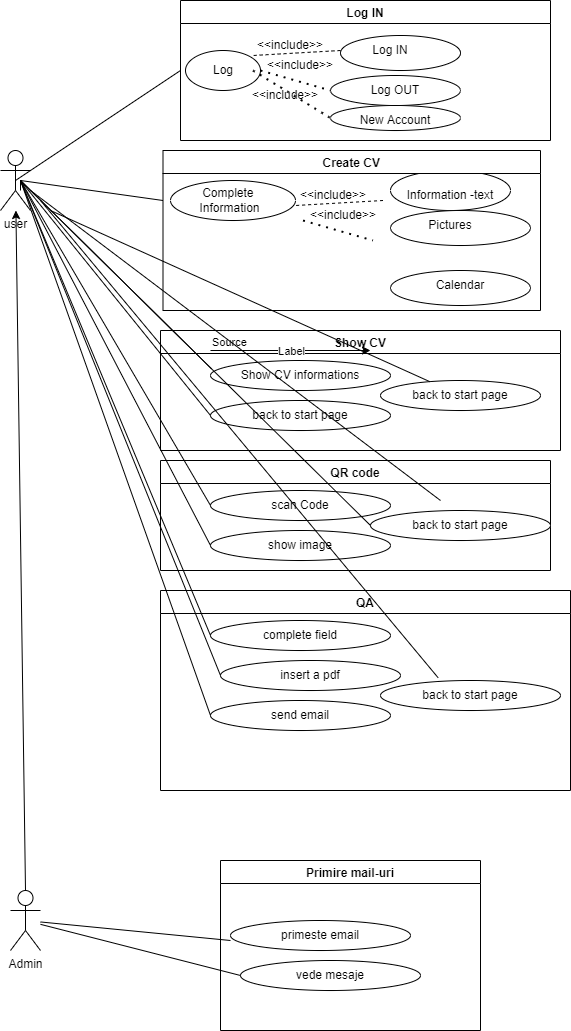

The diagram above was exported from draw.io. Its source (the exported page's mxGraphModel, read from the mxfile embedded in the PNG):
<mxGraphModel dx="1038" dy="641" grid="1" gridSize="10" guides="1" tooltips="1" connect="1" arrows="1" fold="1" page="1" pageScale="1" pageWidth="850" pageHeight="1100" math="0" shadow="0">
  <root>
    <mxCell id="0" />
    <mxCell id="1" parent="0" />
    <mxCell id="1w0WepBmjEY2nfZTH_tM-1" value="user" style="shape=umlActor;verticalLabelPosition=bottom;verticalAlign=top;html=1;outlineConnect=0;" parent="1" vertex="1">
      <mxGeometry x="70" y="180" width="30" height="60" as="geometry" />
    </mxCell>
    <mxCell id="1w0WepBmjEY2nfZTH_tM-4" value="Log IN" style="swimlane;startSize=23;" parent="1" vertex="1">
      <mxGeometry x="250" y="30" width="370" height="140" as="geometry" />
    </mxCell>
    <mxCell id="1w0WepBmjEY2nfZTH_tM-7" value="" style="ellipse;whiteSpace=wrap;html=1;" parent="1w0WepBmjEY2nfZTH_tM-4" vertex="1">
      <mxGeometry x="5" y="50" width="75" height="40" as="geometry" />
    </mxCell>
    <mxCell id="1w0WepBmjEY2nfZTH_tM-8" value="Log" style="text;html=1;strokeColor=none;fillColor=none;align=center;verticalAlign=middle;whiteSpace=wrap;rounded=0;" parent="1w0WepBmjEY2nfZTH_tM-4" vertex="1">
      <mxGeometry x="12.5" y="55" width="60" height="30" as="geometry" />
    </mxCell>
    <mxCell id="1w0WepBmjEY2nfZTH_tM-12" value="&amp;lt;&amp;lt;include&amp;gt;&amp;gt;" style="text;html=1;strokeColor=none;fillColor=none;align=center;verticalAlign=middle;whiteSpace=wrap;rounded=0;" parent="1w0WepBmjEY2nfZTH_tM-4" vertex="1">
      <mxGeometry x="80" y="35" width="60" height="20" as="geometry" />
    </mxCell>
    <mxCell id="1w0WepBmjEY2nfZTH_tM-14" value="&amp;lt;&amp;lt;include&amp;gt;&amp;gt;" style="text;html=1;strokeColor=none;fillColor=none;align=center;verticalAlign=middle;whiteSpace=wrap;rounded=0;" parent="1w0WepBmjEY2nfZTH_tM-4" vertex="1">
      <mxGeometry x="90" y="55" width="60" height="20" as="geometry" />
    </mxCell>
    <mxCell id="1w0WepBmjEY2nfZTH_tM-18" value="&amp;lt;&amp;lt;include&amp;gt;&amp;gt;" style="text;html=1;strokeColor=none;fillColor=none;align=center;verticalAlign=middle;whiteSpace=wrap;rounded=0;" parent="1w0WepBmjEY2nfZTH_tM-4" vertex="1">
      <mxGeometry x="100" y="90" width="10" height="10" as="geometry" />
    </mxCell>
    <mxCell id="1w0WepBmjEY2nfZTH_tM-20" value="" style="ellipse;whiteSpace=wrap;html=1;" parent="1w0WepBmjEY2nfZTH_tM-4" vertex="1">
      <mxGeometry x="160" y="35" width="120" height="35" as="geometry" />
    </mxCell>
    <mxCell id="1w0WepBmjEY2nfZTH_tM-21" value="" style="ellipse;whiteSpace=wrap;html=1;" parent="1w0WepBmjEY2nfZTH_tM-4" vertex="1">
      <mxGeometry x="150" y="75" width="130" height="30" as="geometry" />
    </mxCell>
    <mxCell id="1w0WepBmjEY2nfZTH_tM-22" value="Log OUT" style="text;html=1;strokeColor=none;fillColor=none;align=center;verticalAlign=middle;whiteSpace=wrap;rounded=0;" parent="1w0WepBmjEY2nfZTH_tM-4" vertex="1">
      <mxGeometry x="185" y="80" width="60" height="20" as="geometry" />
    </mxCell>
    <mxCell id="1w0WepBmjEY2nfZTH_tM-23" value="" style="ellipse;whiteSpace=wrap;html=1;" parent="1w0WepBmjEY2nfZTH_tM-4" vertex="1">
      <mxGeometry x="150" y="105" width="130" height="25" as="geometry" />
    </mxCell>
    <mxCell id="1w0WepBmjEY2nfZTH_tM-24" value="New Account" style="text;html=1;strokeColor=none;fillColor=none;align=center;verticalAlign=middle;whiteSpace=wrap;rounded=0;" parent="1w0WepBmjEY2nfZTH_tM-4" vertex="1">
      <mxGeometry x="170" y="105" width="90" height="30" as="geometry" />
    </mxCell>
    <mxCell id="1w0WepBmjEY2nfZTH_tM-11" value="" style="endArrow=none;dashed=1;html=1;dashPattern=1 3;strokeWidth=2;rounded=0;exitX=1;exitY=0.5;exitDx=0;exitDy=0;entryX=0;entryY=0.5;entryDx=0;entryDy=0;" parent="1w0WepBmjEY2nfZTH_tM-4" source="1w0WepBmjEY2nfZTH_tM-8" target="1w0WepBmjEY2nfZTH_tM-23" edge="1">
      <mxGeometry width="50" height="50" relative="1" as="geometry">
        <mxPoint x="150" y="230" as="sourcePoint" />
        <mxPoint x="140" y="100" as="targetPoint" />
      </mxGeometry>
    </mxCell>
    <mxCell id="1w0WepBmjEY2nfZTH_tM-10" value="" style="endArrow=none;dashed=1;html=1;dashPattern=1 3;strokeWidth=2;rounded=0;exitX=1;exitY=0.5;exitDx=0;exitDy=0;entryX=0;entryY=0.5;entryDx=0;entryDy=0;" parent="1w0WepBmjEY2nfZTH_tM-4" source="1w0WepBmjEY2nfZTH_tM-7" target="1w0WepBmjEY2nfZTH_tM-21" edge="1">
      <mxGeometry width="50" height="50" relative="1" as="geometry">
        <mxPoint x="150" y="230" as="sourcePoint" />
        <mxPoint x="150" y="80" as="targetPoint" />
      </mxGeometry>
    </mxCell>
    <mxCell id="1w0WepBmjEY2nfZTH_tM-9" value="" style="endArrow=none;dashed=1;html=1;rounded=0;startArrow=none;entryX=1;entryY=0;entryDx=0;entryDy=0;" parent="1" target="1w0WepBmjEY2nfZTH_tM-8" edge="1">
      <mxGeometry width="50" height="50" relative="1" as="geometry">
        <mxPoint x="410" y="80" as="sourcePoint" />
        <mxPoint x="400" y="80" as="targetPoint" />
      </mxGeometry>
    </mxCell>
    <mxCell id="1w0WepBmjEY2nfZTH_tM-19" value="Log IN" style="text;html=1;strokeColor=none;fillColor=none;align=center;verticalAlign=middle;whiteSpace=wrap;rounded=0;" parent="1" vertex="1">
      <mxGeometry x="430" y="70" width="60" height="20" as="geometry" />
    </mxCell>
    <mxCell id="1w0WepBmjEY2nfZTH_tM-26" value="" style="endArrow=none;html=1;rounded=0;exitX=0.5;exitY=0.5;exitDx=0;exitDy=0;exitPerimeter=0;entryX=0;entryY=0.5;entryDx=0;entryDy=0;" parent="1" source="1w0WepBmjEY2nfZTH_tM-1" target="1w0WepBmjEY2nfZTH_tM-4" edge="1">
      <mxGeometry width="50" height="50" relative="1" as="geometry">
        <mxPoint x="250" y="190" as="sourcePoint" />
        <mxPoint x="300" y="140" as="targetPoint" />
      </mxGeometry>
    </mxCell>
    <mxCell id="1w0WepBmjEY2nfZTH_tM-28" value="" style="ellipse;whiteSpace=wrap;html=1;" parent="1" vertex="1">
      <mxGeometry x="240" y="210" width="125" height="40" as="geometry" />
    </mxCell>
    <mxCell id="1w0WepBmjEY2nfZTH_tM-29" value="Complete &lt;br&gt;Information" style="text;html=1;strokeColor=none;fillColor=none;align=center;verticalAlign=middle;whiteSpace=wrap;rounded=0;" parent="1" vertex="1">
      <mxGeometry x="232.5" y="215" width="132.5" height="30" as="geometry" />
    </mxCell>
    <mxCell id="1w0WepBmjEY2nfZTH_tM-30" value="&amp;lt;&amp;lt;include&amp;gt;&amp;gt;" style="text;html=1;strokeColor=none;fillColor=none;align=center;verticalAlign=middle;whiteSpace=wrap;rounded=0;" parent="1" vertex="1">
      <mxGeometry x="372.5" y="215" width="60" height="20" as="geometry" />
    </mxCell>
    <mxCell id="1w0WepBmjEY2nfZTH_tM-31" value="&amp;lt;&amp;lt;include&amp;gt;&amp;gt;" style="text;html=1;strokeColor=none;fillColor=none;align=center;verticalAlign=middle;whiteSpace=wrap;rounded=0;" parent="1" vertex="1">
      <mxGeometry x="382.5" y="235" width="60" height="20" as="geometry" />
    </mxCell>
    <mxCell id="1w0WepBmjEY2nfZTH_tM-35" value="" style="endArrow=none;dashed=1;html=1;dashPattern=1 3;strokeWidth=2;rounded=0;exitX=1;exitY=0.5;exitDx=0;exitDy=0;entryX=0;entryY=0.5;entryDx=0;entryDy=0;" parent="1" edge="1">
      <mxGeometry width="50" height="50" relative="1" as="geometry">
        <mxPoint x="372.5" y="250" as="sourcePoint" />
        <mxPoint x="442.5" y="270" as="targetPoint" />
      </mxGeometry>
    </mxCell>
    <mxCell id="1w0WepBmjEY2nfZTH_tM-36" value="" style="endArrow=none;dashed=1;html=1;rounded=0;startArrow=none;entryX=1;entryY=0;entryDx=0;entryDy=0;" parent="1" edge="1">
      <mxGeometry width="50" height="50" relative="1" as="geometry">
        <mxPoint x="452.5" y="230" as="sourcePoint" />
        <mxPoint x="365" y="235" as="targetPoint" />
      </mxGeometry>
    </mxCell>
    <mxCell id="1w0WepBmjEY2nfZTH_tM-38" value="" style="ellipse;whiteSpace=wrap;html=1;" parent="1" vertex="1">
      <mxGeometry x="460" y="200" width="120" height="40" as="geometry" />
    </mxCell>
    <mxCell id="1w0WepBmjEY2nfZTH_tM-39" value="Information -text" style="text;html=1;strokeColor=none;fillColor=none;align=center;verticalAlign=middle;whiteSpace=wrap;rounded=0;" parent="1" vertex="1">
      <mxGeometry x="475" y="210" width="90" height="30" as="geometry" />
    </mxCell>
    <mxCell id="1w0WepBmjEY2nfZTH_tM-40" value="" style="ellipse;whiteSpace=wrap;html=1;" parent="1" vertex="1">
      <mxGeometry x="460" y="240" width="140" height="35" as="geometry" />
    </mxCell>
    <mxCell id="1w0WepBmjEY2nfZTH_tM-41" value="Pictures" style="text;html=1;strokeColor=none;fillColor=none;align=center;verticalAlign=middle;whiteSpace=wrap;rounded=0;" parent="1" vertex="1">
      <mxGeometry x="490" y="240" width="60" height="30" as="geometry" />
    </mxCell>
    <mxCell id="1w0WepBmjEY2nfZTH_tM-57" value="Create CV" style="swimlane;" parent="1" vertex="1">
      <mxGeometry x="232.5" y="180" width="377.5" height="160" as="geometry" />
    </mxCell>
    <mxCell id="1w0WepBmjEY2nfZTH_tM-42" value="" style="ellipse;whiteSpace=wrap;html=1;" parent="1w0WepBmjEY2nfZTH_tM-57" vertex="1">
      <mxGeometry x="227.5" y="120" width="140" height="35" as="geometry" />
    </mxCell>
    <mxCell id="1w0WepBmjEY2nfZTH_tM-43" value="Calendar" style="text;html=1;strokeColor=none;fillColor=none;align=center;verticalAlign=middle;whiteSpace=wrap;rounded=0;" parent="1w0WepBmjEY2nfZTH_tM-57" vertex="1">
      <mxGeometry x="267.5" y="120" width="60" height="30" as="geometry" />
    </mxCell>
    <mxCell id="1w0WepBmjEY2nfZTH_tM-58" value="Show CV" style="swimlane;" parent="1" vertex="1">
      <mxGeometry x="230" y="360" width="400" height="120" as="geometry" />
    </mxCell>
    <mxCell id="1w0WepBmjEY2nfZTH_tM-59" value="Show CV informations" style="ellipse;whiteSpace=wrap;html=1;" parent="1w0WepBmjEY2nfZTH_tM-58" vertex="1">
      <mxGeometry x="50" y="30" width="180" height="30" as="geometry" />
    </mxCell>
    <mxCell id="1w0WepBmjEY2nfZTH_tM-60" value="back to start page" style="ellipse;whiteSpace=wrap;html=1;" parent="1w0WepBmjEY2nfZTH_tM-58" vertex="1">
      <mxGeometry x="50" y="70" width="180" height="30" as="geometry" />
    </mxCell>
    <mxCell id="1aIp6taLGoIkrMX9hmA2-8" value="back to start page" style="ellipse;whiteSpace=wrap;html=1;" vertex="1" parent="1w0WepBmjEY2nfZTH_tM-58">
      <mxGeometry x="220" y="50" width="160" height="30" as="geometry" />
    </mxCell>
    <mxCell id="1w0WepBmjEY2nfZTH_tM-61" value="" style="endArrow=none;html=1;rounded=0;entryX=0;entryY=0.5;entryDx=0;entryDy=0;" parent="1" target="1w0WepBmjEY2nfZTH_tM-29" edge="1">
      <mxGeometry width="50" height="50" relative="1" as="geometry">
        <mxPoint x="90" y="210" as="sourcePoint" />
        <mxPoint x="260" y="110" as="targetPoint" />
      </mxGeometry>
    </mxCell>
    <mxCell id="1w0WepBmjEY2nfZTH_tM-62" value="" style="endArrow=none;html=1;rounded=0;entryX=0.006;entryY=0.28;entryDx=0;entryDy=0;entryPerimeter=0;" parent="1" target="1w0WepBmjEY2nfZTH_tM-59" edge="1">
      <mxGeometry width="50" height="50" relative="1" as="geometry">
        <mxPoint x="90" y="210" as="sourcePoint" />
        <mxPoint x="242.5" y="240" as="targetPoint" />
      </mxGeometry>
    </mxCell>
    <mxCell id="1w0WepBmjEY2nfZTH_tM-63" value="" style="endArrow=none;html=1;rounded=0;entryX=0;entryY=0.5;entryDx=0;entryDy=0;" parent="1" target="1w0WepBmjEY2nfZTH_tM-60" edge="1">
      <mxGeometry width="50" height="50" relative="1" as="geometry">
        <mxPoint x="90" y="210" as="sourcePoint" />
        <mxPoint x="281.08000000000004" y="398.4" as="targetPoint" />
      </mxGeometry>
    </mxCell>
    <mxCell id="1w0WepBmjEY2nfZTH_tM-65" value="QR code" style="swimlane;" parent="1" vertex="1">
      <mxGeometry x="230" y="490" width="390" height="110" as="geometry" />
    </mxCell>
    <mxCell id="1w0WepBmjEY2nfZTH_tM-66" value="scan Code" style="ellipse;whiteSpace=wrap;html=1;" parent="1w0WepBmjEY2nfZTH_tM-65" vertex="1">
      <mxGeometry x="50" y="30" width="180" height="30" as="geometry" />
    </mxCell>
    <mxCell id="1w0WepBmjEY2nfZTH_tM-67" value="show image" style="ellipse;whiteSpace=wrap;html=1;" parent="1w0WepBmjEY2nfZTH_tM-65" vertex="1">
      <mxGeometry x="50" y="70" width="180" height="30" as="geometry" />
    </mxCell>
    <mxCell id="1aIp6taLGoIkrMX9hmA2-5" value="back to start page" style="ellipse;whiteSpace=wrap;html=1;" vertex="1" parent="1w0WepBmjEY2nfZTH_tM-65">
      <mxGeometry x="210" y="50" width="180" height="30" as="geometry" />
    </mxCell>
    <mxCell id="1w0WepBmjEY2nfZTH_tM-69" value="" style="endArrow=none;html=1;rounded=0;entryX=0;entryY=0.5;entryDx=0;entryDy=0;" parent="1" target="1w0WepBmjEY2nfZTH_tM-66" edge="1">
      <mxGeometry width="50" height="50" relative="1" as="geometry">
        <mxPoint x="90" y="220" as="sourcePoint" />
        <mxPoint x="360" y="410" as="targetPoint" />
        <Array as="points">
          <mxPoint x="90" y="210" />
        </Array>
      </mxGeometry>
    </mxCell>
    <mxCell id="1w0WepBmjEY2nfZTH_tM-71" value="" style="endArrow=none;html=1;rounded=0;entryX=0;entryY=0.5;entryDx=0;entryDy=0;" parent="1" target="1w0WepBmjEY2nfZTH_tM-67" edge="1">
      <mxGeometry width="50" height="50" relative="1" as="geometry">
        <mxPoint x="90" y="210" as="sourcePoint" />
        <mxPoint x="360" y="410" as="targetPoint" />
      </mxGeometry>
    </mxCell>
    <mxCell id="1w0WepBmjEY2nfZTH_tM-72" value="QA" style="swimlane;" parent="1" vertex="1">
      <mxGeometry x="230" y="620" width="410" height="200" as="geometry" />
    </mxCell>
    <mxCell id="1w0WepBmjEY2nfZTH_tM-73" value="complete field" style="ellipse;whiteSpace=wrap;html=1;" parent="1w0WepBmjEY2nfZTH_tM-72" vertex="1">
      <mxGeometry x="50" y="30" width="180" height="30" as="geometry" />
    </mxCell>
    <mxCell id="1w0WepBmjEY2nfZTH_tM-77" value="insert a pdf" style="ellipse;whiteSpace=wrap;html=1;" parent="1w0WepBmjEY2nfZTH_tM-72" vertex="1">
      <mxGeometry x="60" y="70" width="180" height="30" as="geometry" />
    </mxCell>
    <mxCell id="1aIp6taLGoIkrMX9hmA2-4" value="send email" style="ellipse;whiteSpace=wrap;html=1;" vertex="1" parent="1w0WepBmjEY2nfZTH_tM-72">
      <mxGeometry x="50" y="110" width="180" height="30" as="geometry" />
    </mxCell>
    <mxCell id="1aIp6taLGoIkrMX9hmA2-7" value="back to start page" style="ellipse;whiteSpace=wrap;html=1;" vertex="1" parent="1w0WepBmjEY2nfZTH_tM-72">
      <mxGeometry x="220" y="90" width="180" height="30" as="geometry" />
    </mxCell>
    <mxCell id="1w0WepBmjEY2nfZTH_tM-78" value="" style="endArrow=classic;html=1;rounded=0;" parent="1" edge="1">
      <mxGeometry relative="1" as="geometry">
        <mxPoint x="280" y="380" as="sourcePoint" />
        <mxPoint x="440" y="380" as="targetPoint" />
      </mxGeometry>
    </mxCell>
    <mxCell id="1w0WepBmjEY2nfZTH_tM-79" value="Label" style="edgeLabel;resizable=0;html=1;align=center;verticalAlign=middle;" parent="1w0WepBmjEY2nfZTH_tM-78" connectable="0" vertex="1">
      <mxGeometry relative="1" as="geometry" />
    </mxCell>
    <mxCell id="1w0WepBmjEY2nfZTH_tM-80" value="Source" style="edgeLabel;resizable=0;html=1;align=left;verticalAlign=bottom;" parent="1w0WepBmjEY2nfZTH_tM-78" connectable="0" vertex="1">
      <mxGeometry x="-1" relative="1" as="geometry" />
    </mxCell>
    <mxCell id="1w0WepBmjEY2nfZTH_tM-81" value="" style="endArrow=none;html=1;rounded=0;entryX=0;entryY=0.5;entryDx=0;entryDy=0;" parent="1" target="1w0WepBmjEY2nfZTH_tM-73" edge="1">
      <mxGeometry width="50" height="50" relative="1" as="geometry">
        <mxPoint x="90" y="210" as="sourcePoint" />
        <mxPoint x="380" y="360" as="targetPoint" />
      </mxGeometry>
    </mxCell>
    <mxCell id="1w0WepBmjEY2nfZTH_tM-83" value="" style="endArrow=none;html=1;rounded=0;entryX=0;entryY=0.5;entryDx=0;entryDy=0;" parent="1" target="1w0WepBmjEY2nfZTH_tM-77" edge="1">
      <mxGeometry width="50" height="50" relative="1" as="geometry">
        <mxPoint x="90" y="210" as="sourcePoint" />
        <mxPoint x="380" y="440" as="targetPoint" />
      </mxGeometry>
    </mxCell>
    <mxCell id="1w0WepBmjEY2nfZTH_tM-84" value="" style="endArrow=none;html=1;rounded=0;exitX=0;exitY=0.5;exitDx=0;exitDy=0;" parent="1" edge="1">
      <mxGeometry width="50" height="50" relative="1" as="geometry">
        <mxPoint x="280" y="745" as="sourcePoint" />
        <mxPoint x="90" y="210" as="targetPoint" />
      </mxGeometry>
    </mxCell>
    <mxCell id="1aIp6taLGoIkrMX9hmA2-6" value="" style="endArrow=none;html=1;rounded=0;entryX=0;entryY=0.5;entryDx=0;entryDy=0;" edge="1" parent="1" target="1aIp6taLGoIkrMX9hmA2-5">
      <mxGeometry width="50" height="50" relative="1" as="geometry">
        <mxPoint x="90" y="210" as="sourcePoint" />
        <mxPoint x="450" y="560" as="targetPoint" />
      </mxGeometry>
    </mxCell>
    <mxCell id="1aIp6taLGoIkrMX9hmA2-9" value="" style="endArrow=none;html=1;rounded=0;" edge="1" parent="1">
      <mxGeometry width="50" height="50" relative="1" as="geometry">
        <mxPoint x="100" y="220" as="sourcePoint" />
        <mxPoint x="510" y="530" as="targetPoint" />
      </mxGeometry>
    </mxCell>
    <mxCell id="1aIp6taLGoIkrMX9hmA2-10" value="" style="endArrow=none;html=1;rounded=0;entryX=0.32;entryY=-0.093;entryDx=0;entryDy=0;entryPerimeter=0;" edge="1" parent="1" target="1aIp6taLGoIkrMX9hmA2-7">
      <mxGeometry width="50" height="50" relative="1" as="geometry">
        <mxPoint x="110" y="230" as="sourcePoint" />
        <mxPoint x="460" y="575" as="targetPoint" />
      </mxGeometry>
    </mxCell>
    <mxCell id="1aIp6taLGoIkrMX9hmA2-11" value="" style="endArrow=none;html=1;rounded=0;" edge="1" parent="1" target="1aIp6taLGoIkrMX9hmA2-8">
      <mxGeometry width="50" height="50" relative="1" as="geometry">
        <mxPoint x="120" y="240" as="sourcePoint" />
        <mxPoint x="470" y="585" as="targetPoint" />
      </mxGeometry>
    </mxCell>
    <mxCell id="1aIp6taLGoIkrMX9hmA2-14" value="Admin" style="shape=umlActor;verticalLabelPosition=bottom;verticalAlign=top;html=1;outlineConnect=0;" vertex="1" parent="1">
      <mxGeometry x="80" y="920" width="30" height="60" as="geometry" />
    </mxCell>
    <mxCell id="1aIp6taLGoIkrMX9hmA2-15" value="" style="endArrow=classic;html=1;rounded=0;exitX=0.5;exitY=0;exitDx=0;exitDy=0;exitPerimeter=0;" edge="1" parent="1" source="1aIp6taLGoIkrMX9hmA2-14" target="1w0WepBmjEY2nfZTH_tM-1">
      <mxGeometry width="50" height="50" relative="1" as="geometry">
        <mxPoint x="400" y="870" as="sourcePoint" />
        <mxPoint x="450" y="820" as="targetPoint" />
      </mxGeometry>
    </mxCell>
    <mxCell id="1aIp6taLGoIkrMX9hmA2-18" value="" style="endArrow=none;html=1;rounded=0;" edge="1" parent="1" source="1aIp6taLGoIkrMX9hmA2-14">
      <mxGeometry width="50" height="50" relative="1" as="geometry">
        <mxPoint x="400" y="780" as="sourcePoint" />
        <mxPoint x="300" y="970" as="targetPoint" />
      </mxGeometry>
    </mxCell>
    <mxCell id="1aIp6taLGoIkrMX9hmA2-19" value="primeste email" style="ellipse;whiteSpace=wrap;html=1;" vertex="1" parent="1">
      <mxGeometry x="300" y="950" width="180" height="30" as="geometry" />
    </mxCell>
    <mxCell id="1aIp6taLGoIkrMX9hmA2-20" value="vede mesaje" style="ellipse;whiteSpace=wrap;html=1;" vertex="1" parent="1">
      <mxGeometry x="310" y="990" width="180" height="30" as="geometry" />
    </mxCell>
    <mxCell id="1aIp6taLGoIkrMX9hmA2-23" value="" style="endArrow=none;html=1;rounded=0;entryX=0;entryY=0.5;entryDx=0;entryDy=0;" edge="1" parent="1" source="1aIp6taLGoIkrMX9hmA2-14" target="1aIp6taLGoIkrMX9hmA2-20">
      <mxGeometry width="50" height="50" relative="1" as="geometry">
        <mxPoint x="400" y="780" as="sourcePoint" />
        <mxPoint x="310" y="940" as="targetPoint" />
      </mxGeometry>
    </mxCell>
    <mxCell id="1aIp6taLGoIkrMX9hmA2-24" value="Primire mail-uri" style="swimlane;" vertex="1" parent="1">
      <mxGeometry x="290" y="890" width="260" height="170" as="geometry" />
    </mxCell>
  </root>
</mxGraphModel>